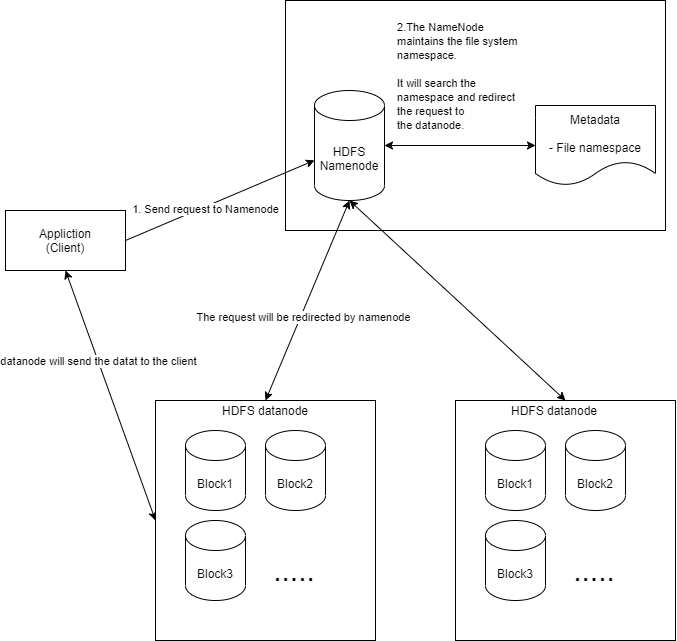

The diagram above was exported from draw.io. Its source (the exported page's mxGraphModel, read from the mxfile embedded in the PNG):
<mxGraphModel dx="1422" dy="1906" grid="1" gridSize="10" guides="1" tooltips="1" connect="1" arrows="1" fold="1" page="1" pageScale="1" pageWidth="827" pageHeight="1169" math="0" shadow="0">
  <root>
    <mxCell id="OF5d3Rh54nG-fucyVL5f-0" />
    <mxCell id="OF5d3Rh54nG-fucyVL5f-1" parent="OF5d3Rh54nG-fucyVL5f-0" />
    <mxCell id="OF5d3Rh54nG-fucyVL5f-11" value="" style="rounded=0;whiteSpace=wrap;html=1;" vertex="1" parent="OF5d3Rh54nG-fucyVL5f-1">
      <mxGeometry x="350" y="-40" width="380" height="230" as="geometry" />
    </mxCell>
    <mxCell id="OF5d3Rh54nG-fucyVL5f-4" style="edgeStyle=none;rounded=0;orthogonalLoop=1;jettySize=auto;html=1;exitX=1;exitY=0.5;exitDx=0;exitDy=0;" edge="1" parent="OF5d3Rh54nG-fucyVL5f-1" source="OF5d3Rh54nG-fucyVL5f-2" target="OF5d3Rh54nG-fucyVL5f-3">
      <mxGeometry relative="1" as="geometry" />
    </mxCell>
    <mxCell id="OF5d3Rh54nG-fucyVL5f-5" value="1. Send request to Namenode" style="edgeLabel;html=1;align=center;verticalAlign=middle;resizable=0;points=[];" vertex="1" connectable="0" parent="OF5d3Rh54nG-fucyVL5f-4">
      <mxGeometry x="-0.1659" y="-2" relative="1" as="geometry">
        <mxPoint as="offset" />
      </mxGeometry>
    </mxCell>
    <mxCell id="OF5d3Rh54nG-fucyVL5f-2" value="Appliction&lt;br&gt;(Client)" style="rounded=0;whiteSpace=wrap;html=1;" vertex="1" parent="OF5d3Rh54nG-fucyVL5f-1">
      <mxGeometry x="70" y="170" width="120" height="60" as="geometry" />
    </mxCell>
    <mxCell id="OF5d3Rh54nG-fucyVL5f-7" style="edgeStyle=none;rounded=0;orthogonalLoop=1;jettySize=auto;html=1;exitX=1;exitY=0.5;exitDx=0;exitDy=0;exitPerimeter=0;startArrow=classic;startFill=1;" edge="1" parent="OF5d3Rh54nG-fucyVL5f-1" source="OF5d3Rh54nG-fucyVL5f-3" target="OF5d3Rh54nG-fucyVL5f-6">
      <mxGeometry relative="1" as="geometry" />
    </mxCell>
    <mxCell id="OF5d3Rh54nG-fucyVL5f-15" style="edgeStyle=none;rounded=0;orthogonalLoop=1;jettySize=auto;html=1;exitX=0.5;exitY=1;exitDx=0;exitDy=0;exitPerimeter=0;entryX=0.5;entryY=0;entryDx=0;entryDy=0;startArrow=classic;startFill=1;" edge="1" parent="OF5d3Rh54nG-fucyVL5f-1" source="OF5d3Rh54nG-fucyVL5f-3" target="OF5d3Rh54nG-fucyVL5f-12">
      <mxGeometry relative="1" as="geometry" />
    </mxCell>
    <mxCell id="OF5d3Rh54nG-fucyVL5f-35" value="The request will be redirected by namenode" style="edgeLabel;html=1;align=center;verticalAlign=middle;resizable=0;points=[];" vertex="1" connectable="0" parent="OF5d3Rh54nG-fucyVL5f-15">
      <mxGeometry x="0.1624" y="2" relative="1" as="geometry">
        <mxPoint as="offset" />
      </mxGeometry>
    </mxCell>
    <mxCell id="OF5d3Rh54nG-fucyVL5f-30" style="edgeStyle=none;rounded=0;orthogonalLoop=1;jettySize=auto;html=1;exitX=0.5;exitY=1;exitDx=0;exitDy=0;exitPerimeter=0;entryX=0.5;entryY=0;entryDx=0;entryDy=0;startArrow=classic;startFill=1;" edge="1" parent="OF5d3Rh54nG-fucyVL5f-1" source="OF5d3Rh54nG-fucyVL5f-3" target="OF5d3Rh54nG-fucyVL5f-25">
      <mxGeometry relative="1" as="geometry" />
    </mxCell>
    <mxCell id="OF5d3Rh54nG-fucyVL5f-3" value="HDFS Namenode" style="shape=cylinder3;whiteSpace=wrap;html=1;boundedLbl=1;backgroundOutline=1;size=15;" vertex="1" parent="OF5d3Rh54nG-fucyVL5f-1">
      <mxGeometry x="379" y="50" width="70" height="110" as="geometry" />
    </mxCell>
    <mxCell id="OF5d3Rh54nG-fucyVL5f-6" value="Metadata&lt;br&gt;&lt;br&gt;- File namespace" style="shape=document;whiteSpace=wrap;html=1;boundedLbl=1;" vertex="1" parent="OF5d3Rh54nG-fucyVL5f-1">
      <mxGeometry x="600" y="65" width="120" height="80" as="geometry" />
    </mxCell>
    <mxCell id="OF5d3Rh54nG-fucyVL5f-10" value="&lt;span style=&quot;font-size: 11px ; background-color: rgb(255 , 255 , 255)&quot;&gt;2.The NameNode maintains the file system namespace.&amp;nbsp;&amp;nbsp;&lt;br&gt;&lt;/span&gt;&lt;span style=&quot;font-size: 11px ; background-color: rgb(255 , 255 , 255)&quot;&gt;&lt;br&gt;It will search the namespace and redirect the request to the&amp;nbsp;&lt;/span&gt;&lt;span style=&quot;font-size: 11px ; background-color: rgb(255 , 255 , 255)&quot;&gt;datanode.&amp;nbsp;&lt;/span&gt;" style="text;html=1;strokeColor=none;fillColor=none;align=left;verticalAlign=middle;whiteSpace=wrap;rounded=0;" vertex="1" parent="OF5d3Rh54nG-fucyVL5f-1">
      <mxGeometry x="460" y="-10" width="130" height="90" as="geometry" />
    </mxCell>
    <mxCell id="OF5d3Rh54nG-fucyVL5f-33" style="edgeStyle=none;rounded=0;orthogonalLoop=1;jettySize=auto;html=1;exitX=0;exitY=0.5;exitDx=0;exitDy=0;entryX=0.5;entryY=1;entryDx=0;entryDy=0;startArrow=classic;startFill=1;" edge="1" parent="OF5d3Rh54nG-fucyVL5f-1" source="OF5d3Rh54nG-fucyVL5f-12" target="OF5d3Rh54nG-fucyVL5f-2">
      <mxGeometry relative="1" as="geometry" />
    </mxCell>
    <mxCell id="OF5d3Rh54nG-fucyVL5f-34" value="datanode will send the datat to the client" style="edgeLabel;html=1;align=center;verticalAlign=middle;resizable=0;points=[];" vertex="1" connectable="0" parent="OF5d3Rh54nG-fucyVL5f-33">
      <mxGeometry x="0.281" relative="1" as="geometry">
        <mxPoint as="offset" />
      </mxGeometry>
    </mxCell>
    <mxCell id="OF5d3Rh54nG-fucyVL5f-12" value="" style="rounded=0;whiteSpace=wrap;html=1;" vertex="1" parent="OF5d3Rh54nG-fucyVL5f-1">
      <mxGeometry x="220" y="360" width="220" height="240" as="geometry" />
    </mxCell>
    <mxCell id="OF5d3Rh54nG-fucyVL5f-16" value="Block1" style="shape=cylinder3;whiteSpace=wrap;html=1;boundedLbl=1;backgroundOutline=1;size=15;" vertex="1" parent="OF5d3Rh54nG-fucyVL5f-1">
      <mxGeometry x="250" y="390" width="60" height="80" as="geometry" />
    </mxCell>
    <mxCell id="OF5d3Rh54nG-fucyVL5f-17" value="Block2" style="shape=cylinder3;whiteSpace=wrap;html=1;boundedLbl=1;backgroundOutline=1;size=15;" vertex="1" parent="OF5d3Rh54nG-fucyVL5f-1">
      <mxGeometry x="330" y="390" width="60" height="80" as="geometry" />
    </mxCell>
    <mxCell id="OF5d3Rh54nG-fucyVL5f-18" value="Block3" style="shape=cylinder3;whiteSpace=wrap;html=1;boundedLbl=1;backgroundOutline=1;size=15;" vertex="1" parent="OF5d3Rh54nG-fucyVL5f-1">
      <mxGeometry x="250" y="480" width="60" height="80" as="geometry" />
    </mxCell>
    <mxCell id="OF5d3Rh54nG-fucyVL5f-19" value="&lt;font style=&quot;font-size: 30px&quot;&gt;.....&lt;/font&gt;" style="text;html=1;strokeColor=none;fillColor=none;align=center;verticalAlign=middle;whiteSpace=wrap;rounded=0;" vertex="1" parent="OF5d3Rh54nG-fucyVL5f-1">
      <mxGeometry x="339" y="520" width="40" height="20" as="geometry" />
    </mxCell>
    <mxCell id="OF5d3Rh54nG-fucyVL5f-25" value="" style="rounded=0;whiteSpace=wrap;html=1;" vertex="1" parent="OF5d3Rh54nG-fucyVL5f-1">
      <mxGeometry x="520" y="360" width="220" height="240" as="geometry" />
    </mxCell>
    <mxCell id="OF5d3Rh54nG-fucyVL5f-26" value="Block1" style="shape=cylinder3;whiteSpace=wrap;html=1;boundedLbl=1;backgroundOutline=1;size=15;" vertex="1" parent="OF5d3Rh54nG-fucyVL5f-1">
      <mxGeometry x="550" y="390" width="60" height="80" as="geometry" />
    </mxCell>
    <mxCell id="OF5d3Rh54nG-fucyVL5f-27" value="Block2" style="shape=cylinder3;whiteSpace=wrap;html=1;boundedLbl=1;backgroundOutline=1;size=15;" vertex="1" parent="OF5d3Rh54nG-fucyVL5f-1">
      <mxGeometry x="630" y="390" width="60" height="80" as="geometry" />
    </mxCell>
    <mxCell id="OF5d3Rh54nG-fucyVL5f-28" value="Block3" style="shape=cylinder3;whiteSpace=wrap;html=1;boundedLbl=1;backgroundOutline=1;size=15;" vertex="1" parent="OF5d3Rh54nG-fucyVL5f-1">
      <mxGeometry x="550" y="480" width="60" height="80" as="geometry" />
    </mxCell>
    <mxCell id="OF5d3Rh54nG-fucyVL5f-29" value="&lt;font style=&quot;font-size: 30px&quot;&gt;.....&lt;/font&gt;" style="text;html=1;strokeColor=none;fillColor=none;align=center;verticalAlign=middle;whiteSpace=wrap;rounded=0;" vertex="1" parent="OF5d3Rh54nG-fucyVL5f-1">
      <mxGeometry x="639" y="520" width="40" height="20" as="geometry" />
    </mxCell>
    <mxCell id="OF5d3Rh54nG-fucyVL5f-31" value="HDFS datanode" style="text;html=1;strokeColor=none;fillColor=none;align=center;verticalAlign=middle;whiteSpace=wrap;rounded=0;" vertex="1" parent="OF5d3Rh54nG-fucyVL5f-1">
      <mxGeometry x="270" y="360" width="120" height="20" as="geometry" />
    </mxCell>
    <mxCell id="OF5d3Rh54nG-fucyVL5f-32" value="HDFS datanode" style="text;html=1;strokeColor=none;fillColor=none;align=center;verticalAlign=middle;whiteSpace=wrap;rounded=0;" vertex="1" parent="OF5d3Rh54nG-fucyVL5f-1">
      <mxGeometry x="559" y="360" width="120" height="20" as="geometry" />
    </mxCell>
  </root>
</mxGraphModel>